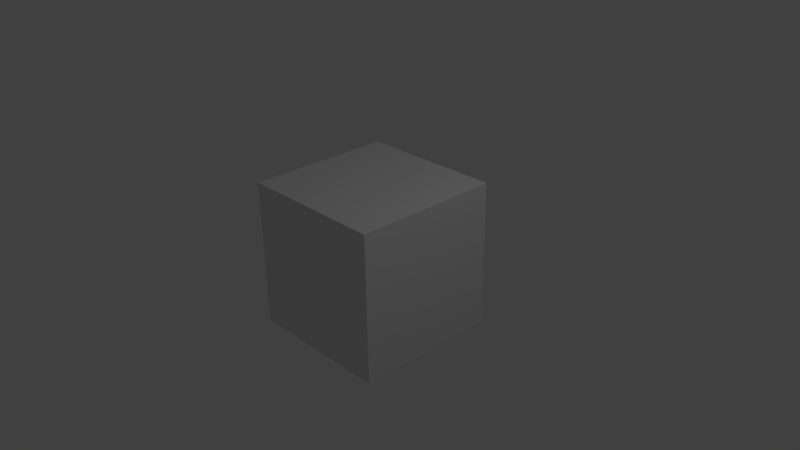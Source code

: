 # Source: Lamp.blend  (saved by Blender 2.73.0; exported with 4.5.12 LTS)
import bpy
from mathutils import Matrix  # noqa: F401  (used for matrix-valued properties, if any)

bpy.ops.wm.read_factory_settings(use_empty=True)
scene = bpy.context.scene
scene.name = 'Scene'

# ---- collections
col_collection_1 = bpy.data.collections.new('Collection 1'); scene.collection.children.link(col_collection_1)

# ---- materials (node trees are filled in below, after node groups)
mat_material = bpy.data.materials.new('Material')
mat_material.alpha_threshold = 0.0
mat_material.use_transparent_shadow = False
mat_material.roughness = 0.5
mat_material.line_color = (0.0, 0.0, 0.0, 1.0)

# ---- material node trees

# ---- world
world_world = bpy.data.worlds.new('World'); scene.world = world_world
world_world.color = (0.05088, 0.05088, 0.05088)
world_world.use_sun_shadow = False
world_world.sun_shadow_jitter_overblur = 0.0
world_world.cycles.sampling_method = 'MANUAL'
world_world.cycles.sample_map_resolution = 256

# ---- cameras
cam_camera = bpy.data.cameras.new('Camera')
cam_camera.clip_end = 100.0
cam_camera.lens = 35.0
cam_camera.sensor_width = 32.0
cam_camera.sensor_height = 18.0
cam_camera.ortho_scale = 7.314
cam_camera.dof.focus_distance = 0.0
cam_camera.dof.aperture_fstop = 128.0

# ---- lights
light_lamp = bpy.data.lights.new('Lamp', 'POINT')
light_lamp.transmission_factor = 0.0
light_lamp.cutoff_distance = 30.0
light_lamp.energy = 100.0
light_lamp.shadow_buffer_clip_start = 1.001
light_lamp.shadow_soft_size = 0.1
light_lamp.shadow_maximum_resolution = 0.006
light_lamp.use_absolute_resolution = True
light_lamp.cycles.use_multiple_importance_sampling = False

# ---- meshes
me_cube = bpy.data.meshes.new('Cube')
me_cube.from_pydata([(1.0, 1.0, -1.0), (1.0, -1.0, -1.0), (-1.0, -1.0, -1.0), (-1.0, 1.0, -1.0), (1.0, 1.0, 1.0), (1.0, -1.0, 1.0), (-1.0, -1.0, 1.0), (-1.0, 1.0, 1.0)], [], [(0, 1, 2, 3), (4, 7, 6, 5), (0, 4, 5, 1), (1, 5, 6, 2), (2, 6, 7, 3), (4, 0, 3, 7)])
me_cube.materials.append(mat_material)
me_cube.use_remesh_preserve_volume = False
me_cube.use_remesh_preserve_attributes = False
me_cube.use_mirror_vertex_groups = False
me_cube.update()

# ---- objects
ob_cube = bpy.data.objects.new('Cube', me_cube)
ob_lamp = bpy.data.objects.new('Lamp', light_lamp)
ob_camera = bpy.data.objects.new('Camera', cam_camera)

# ---- transforms, parenting, visibility, modifiers, constraints
ob_cube.location = (0.0, 0.0, 0.0)
ob_cube.lock_rotations_4d = False
ob_cube.empty_display_type = 'ARROWS'
ob_cube.lineart.crease_threshold = 0.0
ob_lamp.location = (4.076, 1.005, 5.904)
ob_lamp.rotation_euler = (0.6503, 0.05522, 1.866)
ob_lamp.lock_rotations_4d = False
ob_lamp.empty_display_type = 'ARROWS'
ob_lamp.color = (0.0, 0.0, 0.0, 0.0)
ob_lamp.lineart.crease_threshold = 0.0
ob_camera.location = (7.481, -6.508, 5.344)
ob_camera.rotation_euler = (1.109, 0.01082, 0.8149)
ob_camera.lock_rotations_4d = False
ob_camera.empty_display_type = 'ARROWS'
ob_camera.color = (0.0, 0.0, 0.0, 0.0)
ob_camera.display_type = 'WIRE'
ob_camera.lineart.crease_threshold = 0.0

# ---- collection membership
col_collection_1.objects.link(ob_cube)
col_collection_1.objects.link(ob_lamp)
col_collection_1.objects.link(ob_camera)

# ---- scene / render settings (as saved in the file)
scene.camera = ob_camera
scene.frame_start = 1; scene.frame_end = 250; scene.frame_set(1)
scene.render.engine = 'BLENDER_EEVEE_NEXT'
scene.render.resolution_percentage = 50
scene.render.dither_intensity = 0.0
scene.cycles.use_denoising = False
scene.cycles.samples = 10
scene.cycles.sampling_pattern = 'TABULATED_SOBOL'
scene.cycles.light_sampling_threshold = 0.0
scene.cycles.use_adaptive_sampling = False
scene.cycles.use_light_tree = False
scene.cycles.blur_glossy = 0.0
scene.cycles.pixel_filter_type = 'GAUSSIAN'
scene.cycles.sample_clamp_indirect = 0.0
scene.view_settings.view_transform = 'Standard'
bpy.context.view_layer.update()
